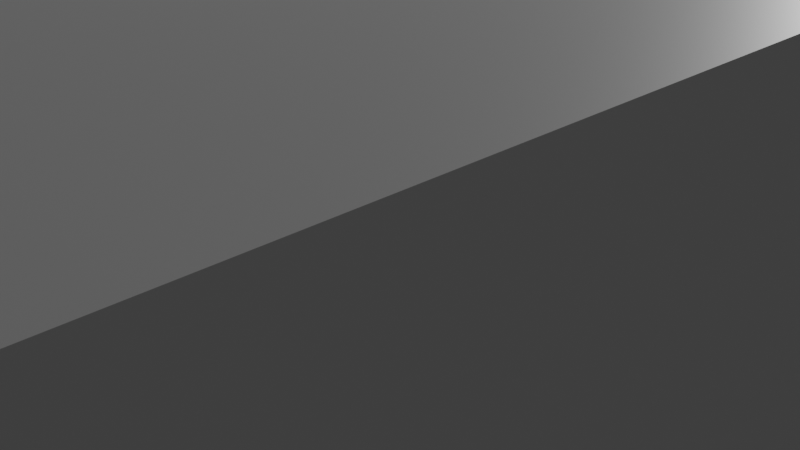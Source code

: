 # Source: laprepa.blend  (saved by Blender 3.5.10; exported with 4.5.12 LTS)
import bpy
from mathutils import Matrix  # noqa: F401  (used for matrix-valued properties, if any)

bpy.ops.wm.read_factory_settings(use_empty=True)
scene = bpy.context.scene
scene.name = 'Scene'

# ---- collections
col_collection = bpy.data.collections.new('Collection'); scene.collection.children.link(col_collection)

# ---- materials (node trees are filled in below, after node groups)
mat_material = bpy.data.materials.new('Material')
mat_material.alpha_threshold = 0.0
mat_material.use_transparent_shadow = False
mat_material.roughness = 0.5
mat_material.line_color = (0.0, 0.0, 0.0, 1.0)

# ---- material node trees
mat_material.use_nodes = True; mat_material.node_tree.nodes.clear()
_N = mat_material.node_tree.nodes; _L = mat_material.node_tree.links
n0 = _N.new('ShaderNodeOutputMaterial'); n0.name = 'Material Output'; n0.location = (300, 300)
n1 = _N.new('ShaderNodeBsdfPrincipled'); n1.name = 'Principled BSDF'; n1.location = (10, 300)
n1.distribution = 'GGX'
n1.subsurface_method = 'RANDOM_WALK_SKIN'
n1.inputs[3].default_value = 1.45
n1.inputs[27].default_value = (0.0, 0.0, 0.0, 1.0)
n1.inputs[28].default_value = 1.0
_L.new(n1.outputs[0], n0.inputs[0])
n0.is_active_output = True

# ---- world
world_world = bpy.data.worlds.new('World'); scene.world = world_world
world_world.use_nodes = True; world_world.node_tree.nodes.clear()
_N = world_world.node_tree.nodes; _L = world_world.node_tree.links
n0 = _N.new('ShaderNodeOutputWorld'); n0.name = 'World Output'; n0.location = (300, 300)
n1 = _N.new('ShaderNodeBackground'); n1.name = 'Background'; n1.location = (10, 300)
n1.inputs[0].default_value = (0.05088, 0.05088, 0.05088, 1.0)
_L.new(n1.outputs[0], n0.inputs[0])
n0.is_active_output = True
world_world.color = (0.05088, 0.05088, 0.05088)
world_world.use_sun_shadow = False
world_world.sun_shadow_jitter_overblur = 0.0

# ---- cameras
cam_camera = bpy.data.cameras.new('Camera')
cam_camera.clip_end = 100.0
cam_camera.ortho_scale = 7.314

# ---- lights
light_light = bpy.data.lights.new('Light', 'POINT')
light_light.transmission_factor = 0.0
light_light.energy = 1000.0
light_light.shadow_soft_size = 0.1
light_light.shadow_maximum_resolution = 0.006
light_light.use_absolute_resolution = True

# ---- meshes
me_cube = bpy.data.meshes.new('Cube')
me_cube.from_pydata([(1.0, 1.0, 1.0), (1.0, 1.0, -1.0), (1.0, -1.0, 1.0), (1.0, -1.0, -1.0), (-1.0, 1.0, 1.0), (-1.0, 1.0, -1.0), (-1.0, -1.0, 1.0), (-1.0, -1.0, -1.0), (0.5, 1.0, -1.0), (0.0, 1.0, -1.0), (-0.5, 1.0, -1.0), (0.5, -1.0, 1.0), (0.0, -1.0, 1.0), (-0.5, -1.0, 1.0), (-0.5, -1.0, -1.0), (0.0, -1.0, -1.0), (0.5, -1.0, -1.0), (-0.5, 1.0, 1.0), (0.0, 1.0, 1.0), (0.5, 1.0, 1.0), (-1.0, -0.9714, -1.0), (1.0, -0.9714, 1.0), (-1.0, -0.9714, 1.0), (1.0, -0.9714, -1.0), (-0.5, -0.9714, -1.0), (0.0, -0.9714, -1.0), (0.5, -0.9714, -1.0), (0.5, -0.9714, 1.0), (0.0, -0.9714, 1.0), (-0.5, -0.9714, 1.0), (-1.0, 0.9527, 1.0), (1.0, 0.9527, -1.0), (-1.0, 0.9527, -1.0), (1.0, 0.9527, 1.0), (-0.5, 0.9527, -1.0), (0.0, 0.9527, -1.0), (0.5, 0.9527, -1.0), (0.5, 0.9527, 1.0), (0.0, 0.9527, 1.0), (-0.5, 0.9527, 1.0), (-0.5, -1.0, 77.15), (-1.0, -1.0, 77.15), (1.0, -0.9714, 77.15), (1.0, -1.0, 77.15), (-1.0, 0.9527, 77.15), (-1.0, 1.0, 77.15), (0.5, 1.0, 77.15), (1.0, 1.0, 77.15), (0.5, -1.0, 77.15), (0.0, -1.0, 77.15), (-0.5, 1.0, 77.15), (0.0, 1.0, 77.15), (0.5, -0.9714, 77.15), (0.0, -0.9714, 77.15), (-0.5, -0.9714, 77.15), (-1.0, -0.9714, 77.15), (1.0, 0.9527, 77.15), (0.5, 0.9527, 77.15), (0.0, 0.9527, 77.15), (-0.5, 0.9527, 77.15), (-1.0, -0.009324, -1.0), (1.0, -0.009324, 1.0), (-0.5, -0.009324, -1.0), (0.0, -0.009324, -1.0), (0.5, -0.009324, -1.0), (0.5, -0.009324, 1.0), (0.0, -0.009324, 1.0), (-0.5, -0.009324, 1.0), (-1.0, -0.009324, 1.0), (1.0, -0.009324, -1.0), (-0.9428, 1.0, -1.0), (-0.9428, -1.0, 1.0), (-0.9428, -1.0, -1.0), (-0.9428, 1.0, 1.0), (-0.9428, -0.9714, -1.0), (-0.9428, -0.9714, 1.0), (-0.9428, 0.9527, 1.0), (-0.9428, 0.9527, -1.0), (-0.9428, -1.0, 77.15), (-0.9428, 1.0, 77.15), (-0.9428, -0.9714, 77.15), (-0.9428, 0.9527, 77.15), (-0.9428, -0.009324, 1.0), (-0.9428, -0.009324, -1.0), (-1.0, -0.009324, 57.83), (-1.0, 0.9527, 57.83), (-1.0, -0.9714, 57.83), (-0.9428, -0.9714, 57.83), (-0.9428, 0.9527, 57.83), (-0.9428, -0.009324, 57.83), (0.9621, -1.0, -1.0), (0.9621, 1.0, 1.0), (0.9621, 1.0, -1.0), (0.9621, -1.0, 1.0), (0.9621, -0.9714, 1.0), (0.9621, -0.9714, -1.0), (0.9621, 0.9527, -1.0), (0.9621, 0.9527, 1.0), (0.9621, 1.0, 77.15), (0.9621, -1.0, 77.15), (0.9621, -0.9714, 77.15), (0.9621, 0.9527, 77.15), (0.9621, -0.009324, -1.0), (0.9621, -0.009324, 1.0), (0.9621, 0.9527, 49.29), (1.0, 0.9527, 49.29), (1.0, -0.009324, 49.29), (0.9621, -0.009324, 49.29), (-1.0, -0.2278, -1.0), (-1.0, -0.4202, -1.0), (-1.0, -0.6126, -1.0), (-1.0, -0.805, -1.0), (1.0, -0.2278, 1.0), (1.0, -0.4202, 1.0), (1.0, -0.6126, 1.0), (1.0, -0.805, 1.0), (-0.5, -0.2278, -1.0), (-0.5, -0.4202, -1.0), (-0.5, -0.6126, -1.0), (-0.5, -0.805, -1.0), (0.0, -0.2278, -1.0), (0.0, -0.4202, -1.0), (0.0, -0.6126, -1.0), (0.0, -0.805, -1.0), (0.5, -0.2278, -1.0), (0.5, -0.4202, -1.0), (0.5, -0.6126, -1.0), (0.5, -0.805, -1.0), (0.5, -0.2278, 1.0), (0.5, -0.4202, 1.0), (0.5, -0.6126, 1.0), (0.5, -0.805, 1.0), (0.0, -0.2278, 1.0), (0.0, -0.4202, 1.0), (0.0, -0.6126, 1.0), (0.0, -0.805, 1.0), (-0.5, -0.2278, 1.0), (-0.5, -0.4202, 1.0), (-0.5, -0.6126, 1.0), (-0.5, -0.805, 1.0), (-1.0, -0.805, 1.0), (-1.0, -0.6126, 1.0), (-1.0, -0.4202, 1.0), (-1.0, -0.2278, 1.0), (1.0, -0.805, -1.0), (1.0, -0.6126, -1.0), (1.0, -0.4202, -1.0), (1.0, -0.2278, -1.0), (-0.9428, -0.2278, 1.0), (-0.9428, -0.4202, 1.0), (-0.9428, -0.6126, 1.0), (-0.9428, -0.805, 1.0), (-0.9428, -0.2278, -1.0), (-0.9428, -0.4202, -1.0), (-0.9428, -0.6126, -1.0), (-0.9428, -0.805, -1.0), (-1.0, -0.805, 57.83), (-1.0, -0.6126, 57.83), (-1.0, -0.4202, 57.83), (-1.0, -0.2278, 57.83), (-0.9428, -0.2278, 57.83), (-0.9428, -0.4202, 57.83), (-0.9428, -0.6126, 57.83), (-0.9428, -0.805, 57.83), (0.9621, -0.2278, -1.0), (0.9621, -0.4202, -1.0), (0.9621, -0.6126, -1.0), (0.9621, -0.805, -1.0), (0.9621, -0.2278, 1.0), (0.9621, -0.4202, 1.0), (0.9621, -0.6126, 1.0), (0.9621, -0.805, 1.0), (1.0, -0.2278, 52.68), (1.0, -0.4202, 52.68), (0.9621, -0.2278, 52.68), (0.9621, -0.4202, 52.68), (1.0, -0.6126, 51.56), (1.0, -0.805, 51.56), (0.9621, -0.6126, 51.56), (0.9621, -0.805, 51.56), (-3.152, -0.009324, 1.0), (-3.152, 0.9527, 1.0), (-3.152, 0.9527, -1.0), (-3.152, -0.009324, -1.0), (-1.0, 0.5492, 1.0), (-1.0, 0.8699, 1.0), (1.0, 0.5492, -1.0), (1.0, 0.8699, -1.0), (-1.0, 0.8699, -1.0), (-1.0, 0.5492, -1.0), (1.0, 0.8699, 1.0), (1.0, 0.5492, 1.0), (-0.5, 0.8699, -1.0), (-0.5, 0.5492, -1.0), (0.0, 0.8699, -1.0), (0.0, 0.5492, -1.0), (0.5, 0.8699, -1.0), (0.5, 0.5492, -1.0), (0.5, 0.8699, 1.0), (0.5, 0.5492, 1.0), (0.0, 0.8699, 1.0), (0.0, 0.5492, 1.0), (-0.5, 0.8699, 1.0), (-0.5, 0.5492, 1.0), (-0.9428, 0.8699, -1.0), (-0.9428, 0.5492, -1.0), (-0.9428, 0.8699, 1.0), (-0.9428, 0.5492, 1.0), (-1.0, 0.5492, 57.83), (-1.0, 0.8699, 57.83), (-0.9428, 0.8699, 57.83), (-0.9428, 0.5492, 57.83), (0.9621, 0.8699, 1.0), (0.9621, 0.5492, 1.0), (0.9621, 0.8699, -1.0), (0.9621, 0.5492, -1.0), (1.0, 0.8699, 49.29), (1.0, 0.5492, 49.29), (0.9621, 0.8699, 49.29), (0.9621, 0.5492, 49.29), (-3.152, 0.5492, 1.0), (-3.152, 0.8699, 1.0), (-3.152, 0.8699, -1.0), (-3.152, 0.5492, -1.0), (-0.9428, -0.9714, 49.02), (-1.0, -0.9714, 49.02), (-1.0, -0.009324, 49.02), (-1.0, 0.9527, 49.02), (-0.9428, 0.9527, 49.02), (-0.9428, -0.009324, 49.02), (-0.9428, -0.805, 49.02), (-0.9428, -0.6126, 49.02), (-0.9428, -0.4202, 49.02), (-0.9428, -0.2278, 49.02), (-1.0, -0.2278, 49.02), (-1.0, -0.4202, 49.02), (-1.0, -0.6126, 49.02), (-1.0, -0.805, 49.02), (-0.9428, 0.5492, 49.02), (-0.9428, 0.8699, 49.02), (-1.0, 0.8699, 49.02), (-1.0, 0.5492, 49.02), (-1.0, 0.8699, 58.62), (-1.0, 0.9527, 58.62), (-3.152, 0.8699, 58.62), (-3.152, 0.9527, 58.62), (-1.586, 1.062, -5.648), (-2.565, 1.062, -5.648), (-2.565, 1.062, -2.917), (-1.586, 1.062, -2.917), (-1.586, -0.2519, -2.917), (-2.565, -0.2519, -2.917), (-2.565, -0.2519, -5.648), (-1.586, -0.2519, -5.648), (-1.586, 0.9484, -5.648), (-2.565, 0.9484, -5.648), (-1.586, 0.5106, -5.648), (-2.565, 0.5106, -5.648), (-1.586, 0.5106, -2.917), (-2.565, 0.5106, -2.917), (-1.586, 0.9484, -2.917), (-2.565, 0.9484, -2.917), (-2.565, 1.062, 75.75), (-1.586, 1.062, 75.75), (-1.586, 0.9484, 75.75), (-2.565, 0.9484, 75.75), (-3.108, 0.9607, -1.343), (-3.108, -0.02721, 0.7112), (-3.108, 0.8757, -1.343), (-3.108, 0.5463, -1.343), (-3.108, 0.5463, 0.7112), (-3.108, 0.8757, 0.7112), (-3.108, 0.8757, 59.88), (-3.108, 0.9607, 0.7112), (-3.108, -0.02721, -1.343), (-3.108, 0.9607, 59.88), (-3.066, -0.02721, 55.28), (-3.109, -0.009324, 55.57), (-3.109, 0.5492, 55.57), (-3.109, 0.8699, 55.57), (-3.066, 0.5463, 55.28), (-3.066, 0.8757, 55.28), (-3.108, 0.8745, 0.7112), (-3.151, 0.8687, 1.0), (-3.108, 0.8745, 59.88), (-3.151, 0.8687, 58.62), (-3.182, -0.9714, -1.0), (-3.182, -1.0, -1.0), (-3.182, -1.0, 1.0), (-3.182, -0.805, -1.0), (-3.182, -0.9714, 1.0), (-3.182, -0.6126, -1.0), (-3.182, -0.805, 1.0), (-3.182, -0.6126, 1.0), (-5.859, -0.9714, -1.0), (-5.859, -1.0, -1.0), (-5.859, -1.0, 1.0), (-5.859, -0.805, -1.0), (-5.859, -0.9714, 1.0), (-5.859, -0.6126, -1.0), (-5.859, -0.805, 1.0), (-5.859, -0.6126, 1.0), (-3.182, 0.9799, 1.0), (-3.182, 0.9799, -1.0), (-5.859, 0.9799, 1.0), (-5.859, 0.9799, -1.0), (-3.182, 0.9204, 1.0), (-5.859, 0.9204, 1.0), (-3.182, 0.9204, -1.0), (-5.859, 0.9204, -1.0), (-3.182, 0.9204, 1.0), (-5.859, 0.9204, 1.0), (-3.182, 0.9204, -1.0), (-5.859, 0.9204, -1.0), (-5.859, 0.9799, 80.29), (-3.182, 0.9799, 80.29), (-3.182, 0.9204, 80.29), (-5.859, 0.9204, 80.29), (-5.801, -0.9714, 1.0), (-5.801, -0.805, 1.0), (-5.801, -0.9714, -1.0), (-5.801, -0.805, -1.0), (-5.801, -1.0, -1.0), (-5.801, -0.6126, -1.0), (-5.801, -0.6126, 1.0), (-5.801, -1.0, 1.0), (-3.182, 0.05328, 1.0), (-3.182, 0.05328, -1.0), (-5.859, 0.6688, 1.0), (-5.859, 0.6688, -1.0), (-0.9949, -0.9697, 1.703), (-3.177, -0.9697, 1.703), (-1.0, -1.0, 59.32), (-1.0, -0.9714, 59.32), (-3.182, -1.0, 59.32), (-3.182, -0.9714, 59.32), (-5.801, -0.9714, 59.32), (-5.801, -1.0, 59.32), (-1.0, -1.0, 57.62), (-1.0, -1.0, 38.58), (-1.0, -1.0, 19.54), (-0.5, -1.0, 19.54), (-0.5, -1.0, 38.58), (-0.5, -1.0, 57.62), (1.0, -0.9714, 19.54), (1.0, -0.9714, 38.58), (1.0, -0.9714, 57.62), (1.0, -1.0, 57.62), (1.0, -1.0, 38.58), (1.0, -1.0, 19.54), (0.5, -1.0, 57.62), (0.5, -1.0, 38.58), (0.5, -1.0, 19.54), (-1.0, -0.9714, 57.62), (-1.0, -0.9714, 38.58), (-1.0, -0.9714, 19.54), (0.0, -1.0, 57.62), (0.0, -1.0, 38.58), (0.0, -1.0, 19.54), (-0.5, -0.9714, 19.54), (-0.5, -0.9714, 38.58), (-0.5, -0.9714, 57.62), (0.0, -0.9714, 57.62), (0.0, -0.9714, 38.58), (0.0, -0.9714, 19.54), (0.5, -0.9714, 57.62), (0.5, -0.9714, 38.58), (0.5, -0.9714, 19.54), (-0.9428, -0.9714, 19.54), (-0.9428, -0.9714, 38.58), (-0.9428, -0.9714, 57.62), (-0.9428, -1.0, 19.54), (-0.9428, -1.0, 38.58), (-0.9428, -1.0, 57.62), (0.9621, -0.9714, 19.54), (0.9621, -0.9714, 38.58), (0.9621, -0.9714, 57.62), (0.9621, -1.0, 19.54), (0.9621, -1.0, 38.58), (0.9621, -1.0, 57.62), (0.9621, 0.2274, 77.15), (1.0, 0.2274, 77.15), (1.0, 0.2274, 57.62), (0.9621, 0.2274, 57.62), (0.9621, 0.9463, 77.15), (1.0, 0.9463, 77.15), (1.0, 0.9463, 57.62), (0.9621, 0.9463, 57.62), (1.228, -0.9714, 57.62), (1.228, -0.9714, 77.15), (1.228, 0.2274, 57.62), (1.228, 0.2274, 77.15)], [], [(18, 17, 50, 51), (72, 71, 6, 7), (32, 30, 4, 5), (95, 23, 3, 90), (23, 21, 2, 3), (92, 91, 0, 1), (70, 73, 17, 10), (10, 17, 18, 9), (9, 18, 19, 8), (74, 24, 14, 72), (24, 25, 15, 14), (25, 26, 16, 15), (90, 93, 11, 16), (16, 11, 12, 15), (15, 12, 13, 14), (33, 0, 47, 56), (347, 346, 42, 43), (76, 39, 59, 81), (135, 139, 29, 28), (131, 135, 28, 27), (171, 131, 27, 94), (123, 127, 26, 25), (119, 123, 25, 24), (155, 119, 24, 74), (144, 115, 21, 23), (167, 144, 23, 95), (22, 140, 292, 290), (237, 225, 86, 156), (38, 37, 57, 58), (92, 1, 31, 96), (1, 0, 33, 31), (70, 10, 34, 77), (10, 9, 35, 34), (9, 8, 36, 35), (73, 4, 45, 79), (373, 343, 40, 78), (97, 33, 56, 101), (273, 266, 182, 181), (80, 55, 41, 78), (100, 52, 48, 99), (52, 53, 49, 48), (53, 54, 40, 49), (79, 45, 44, 81), (98, 46, 57, 101), (46, 51, 58, 57), (51, 50, 59, 58), (39, 38, 58, 59), (379, 347, 43, 99), (19, 18, 51, 46), (353, 338, 41, 55), (356, 350, 48, 49), (4, 30, 44, 45), (362, 361, 54, 53), (343, 356, 49, 40), (91, 19, 46, 98), (365, 362, 53, 52), (370, 353, 55, 80), (376, 365, 52, 100), (108, 143, 68, 60), (225, 224, 87, 86), (215, 186, 69, 102), (186, 191, 61, 69), (205, 193, 62, 83), (193, 195, 63, 62), (195, 197, 64, 63), (213, 199, 65, 103), (199, 201, 66, 65), (201, 203, 67, 66), (189, 205, 83, 60), (203, 207, 82, 67), (361, 370, 80, 54), (50, 79, 81, 59), (54, 80, 78, 40), (338, 373, 78, 41), (17, 73, 79, 50), (5, 70, 77, 32), (139, 151, 75, 29), (111, 155, 74, 20), (30, 76, 81, 44), (20, 74, 72, 7), (5, 4, 73, 70), (14, 13, 71, 72), (163, 156, 86, 87), (211, 208, 84, 89), (241, 226, 84, 208), (228, 227, 85, 88), (239, 228, 88, 210), (233, 229, 89, 160), (190, 33, 105, 216), (197, 215, 102, 64), (42, 346, 388, 389), (0, 91, 98, 47), (350, 379, 99, 48), (47, 98, 101, 56), (42, 100, 99, 43), (37, 97, 101, 57), (8, 92, 96, 36), (127, 167, 95, 26), (115, 171, 94, 21), (3, 2, 93, 90), (8, 19, 91, 92), (26, 95, 90, 16), (217, 219, 107, 106), (213, 103, 107, 219), (103, 61, 106, 107), (33, 97, 104, 105), (61, 103, 168, 112), (168, 169, 175, 174), (113, 169, 170, 114), (170, 171, 179, 178), (64, 102, 164, 124), (124, 164, 165, 125), (125, 165, 166, 126), (126, 166, 167, 127), (224, 230, 163, 87), (230, 231, 162, 163), (231, 232, 161, 162), (232, 233, 160, 161), (89, 84, 159, 160), (160, 159, 158, 161), (161, 158, 157, 162), (162, 157, 156, 163), (60, 83, 152, 108), (108, 152, 153, 109), (109, 153, 154, 110), (110, 154, 155, 111), (67, 82, 148, 136), (136, 148, 149, 137), (137, 149, 150, 138), (138, 150, 151, 139), (141, 110, 291, 293), (110, 111, 289, 291), (110, 141, 142, 109), (109, 142, 143, 108), (226, 234, 159, 84), (234, 235, 158, 159), (235, 236, 157, 158), (236, 237, 156, 157), (102, 69, 147, 164), (164, 147, 146, 165), (165, 146, 145, 166), (166, 145, 144, 167), (69, 61, 112, 147), (147, 112, 113, 146), (146, 113, 114, 145), (145, 114, 115, 144), (83, 62, 116, 152), (152, 116, 117, 153), (153, 117, 118, 154), (154, 118, 119, 155), (62, 63, 120, 116), (116, 120, 121, 117), (117, 121, 122, 118), (118, 122, 123, 119), (63, 64, 124, 120), (120, 124, 125, 121), (121, 125, 126, 122), (122, 126, 127, 123), (103, 65, 128, 168), (168, 128, 129, 169), (169, 129, 130, 170), (170, 130, 131, 171), (65, 66, 132, 128), (128, 132, 133, 129), (129, 133, 134, 130), (130, 134, 135, 131), (66, 67, 136, 132), (132, 136, 137, 133), (133, 137, 138, 134), (134, 138, 139, 135), (172, 174, 175, 173), (112, 168, 174, 172), (113, 112, 172, 173), (169, 113, 173, 175), (176, 178, 179, 177), (114, 170, 178, 176), (115, 114, 176, 177), (171, 115, 177, 179), (222, 221, 181, 182), (274, 267, 180, 183), (260, 185, 242, 264), (269, 274, 183, 223), (266, 268, 222, 182), (268, 269, 223, 222), (270, 271, 281, 280), (220, 180, 277, 278), (183, 180, 220, 223), (223, 220, 221, 222), (97, 212, 218, 104), (212, 213, 219, 218), (105, 104, 218, 216), (216, 218, 219, 217), (36, 96, 214, 196), (196, 214, 215, 197), (61, 191, 217, 106), (191, 190, 216, 217), (229, 238, 211, 89), (238, 239, 210, 211), (227, 240, 209, 85), (240, 241, 208, 209), (88, 85, 209, 210), (210, 209, 208, 211), (39, 76, 206, 202), (202, 206, 207, 203), (32, 77, 204, 188), (188, 204, 205, 189), (38, 39, 202, 200), (200, 202, 203, 201), (37, 38, 200, 198), (198, 200, 201, 199), (97, 37, 198, 212), (212, 198, 199, 213), (35, 36, 196, 194), (194, 196, 197, 195), (34, 35, 194, 192), (192, 194, 195, 193), (77, 34, 192, 204), (204, 192, 193, 205), (31, 33, 190, 187), (187, 190, 191, 186), (96, 31, 187, 214), (214, 187, 186, 215), (273, 181, 245, 275), (30, 185, 240, 227), (272, 275, 245, 244), (82, 207, 238, 229), (141, 140, 237, 236), (142, 141, 236, 235), (143, 142, 235, 234), (68, 143, 234, 226), (149, 148, 233, 232), (150, 149, 232, 231), (151, 150, 231, 230), (320, 322, 295, 294), (148, 82, 229, 233), (206, 76, 228, 239), (76, 30, 227, 228), (184, 68, 226, 241), (22, 75, 224, 225), (321, 320, 294, 297), (185, 30, 243, 242), (181, 221, 244, 245), (242, 243, 263, 264), (264, 263, 262, 265), (30, 249, 263, 243), (249, 248, 262, 263), (184, 185, 260, 258), (258, 260, 261, 259), (68, 184, 258, 250), (250, 258, 259, 251), (188, 189, 256, 254), (254, 256, 257, 255), (32, 188, 254, 246), (246, 254, 255, 247), (189, 60, 253, 256), (256, 253, 252, 257), (271, 261, 265, 272), (261, 260, 264, 265), (60, 68, 250, 253), (253, 250, 251, 252), (30, 32, 246, 249), (249, 246, 247, 248), (221, 271, 282, 283), (265, 262, 275, 272), (248, 273, 275, 262), (259, 261, 271, 270), (251, 259, 270, 267), (255, 257, 269, 268), (247, 255, 268, 266), (257, 252, 274, 269), (252, 251, 267, 274), (248, 247, 266, 273), (276, 280, 278, 277), (280, 281, 279, 278), (271, 221, 279, 281), (221, 220, 278, 279), (267, 270, 280, 276), (180, 267, 276, 277), (283, 282, 284, 285), (244, 221, 283, 285), (272, 244, 285, 284), (271, 272, 284, 282), (318, 319, 300, 298), (20, 7, 287, 286), (288, 6, 332, 334), (140, 141, 293, 292), (7, 6, 288, 287), (111, 20, 286, 289), (295, 296, 298, 294), (294, 298, 300, 297), (297, 300, 301, 299), (304, 307, 317, 314), (319, 324, 301, 300), (323, 321, 297, 299), (325, 318, 298, 296), (322, 325, 296, 295), (302, 303, 305, 304), (306, 308, 303, 302), (308, 309, 305, 303), (309, 307, 304, 305), (329, 328, 307, 309), (291, 323, 299, 329, 309, 308, 327), (326, 327, 308, 306), (301, 324, 293, 326, 306, 307, 328), (306, 308, 312, 310), (309, 307, 311, 313), (307, 306, 310, 311), (308, 309, 313, 312), (317, 316, 315, 314), (302, 304, 314, 315), (306, 302, 315, 316), (307, 306, 316, 317), (287, 288, 325, 322), (290, 318, 336, 335), (291, 289, 321, 323), (292, 293, 324, 319), (290, 292, 319, 318), (289, 286, 320, 321), (286, 287, 322, 320), (293, 291, 327, 326), (299, 301, 328, 329), (290, 22, 330, 331), (332, 333, 335, 334), (334, 335, 336, 337), (325, 288, 334, 337), (6, 22, 333, 332), (318, 325, 337, 336), (22, 290, 335, 333), (11, 93, 377, 352), (352, 377, 378, 351), (351, 378, 379, 350), (21, 94, 374, 344), (344, 374, 375, 345), (345, 375, 376, 346), (6, 71, 371, 340), (340, 371, 372, 339), (339, 372, 373, 338), (29, 75, 368, 359), (359, 368, 369, 360), (360, 369, 370, 361), (94, 27, 367, 374), (374, 367, 366, 375), (375, 366, 365, 376), (75, 22, 355, 368), (368, 355, 354, 369), (369, 354, 353, 370), (27, 28, 364, 367), (367, 364, 363, 366), (366, 363, 362, 365), (13, 12, 358, 341), (341, 358, 357, 342), (342, 357, 356, 343), (28, 29, 359, 364), (364, 359, 360, 363), (363, 360, 361, 362), (12, 11, 352, 358), (358, 352, 351, 357), (357, 351, 350, 356), (22, 6, 340, 355), (355, 340, 339, 354), (354, 339, 338, 353), (93, 2, 349, 377), (377, 349, 348, 378), (378, 348, 347, 379), (71, 13, 341, 371), (371, 341, 342, 372), (372, 342, 343, 373), (2, 21, 344, 349), (349, 344, 345, 348), (348, 345, 346, 347), (383, 380, 384, 387), (100, 42, 381, 380), (346, 376, 383, 382), (376, 100, 380, 383), (386, 387, 384, 385), (380, 381, 385, 384), (382, 383, 387, 386), (381, 382, 386, 385), (389, 388, 390, 391), (381, 42, 389, 391), (382, 381, 391, 390), (346, 382, 390, 388)])
_uv = me_cube.uv_layers.new(name='UVMap')
_uv.uv.foreach_set('vector', [0.625, 0.375, 0.625, 0.3125, 0.625, 0.3125, 0.625, 0.375, 0.375, 0.9928, 0.625, 0.9928, 0.625, 1.0, 0.375, 1.0, 0.375, 0.2441, 0.625, 0.2441, 0.625, 0.25, 0.375, 0.25, 0.3703, 0.7464, 0.375, 0.7464, 0.375, 0.75, 0.3703, 0.75, 0.375, 0.7464, 0.625, 0.7464, 0.625, 0.75, 0.375, 0.75, 0.375, 0.4953, 0.625, 0.4953, 0.625, 0.5, 0.375, 0.5, 0.375, 0.2572, 0.625, 0.2572, 0.625, 0.3125, 0.375, 0.3125, 0.375, 0.3125, 0.625, 0.3125, 0.625, 0.375, 0.375, 0.375, 0.375, 0.375, 0.625, 0.375, 0.625, 0.4375, 0.375, 0.4375, 0.1322, 0.7464, 0.1875, 0.7464, 0.1875, 0.75, 0.1322, 0.75, 0.1875, 0.7464, 0.25, 0.7464, 0.25, 0.75, 0.1875, 0.75, 0.25, 0.7464, 0.3125, 0.7464, 0.3125, 0.75, 0.25, 0.75, 0.375, 0.7547, 0.625, 0.7547, 0.625, 0.8125, 0.375, 0.8125, 0.375, 0.8125, 0.625, 0.8125, 0.625, 0.875, 0.375, 0.875, 0.375, 0.875, 0.625, 0.875, 0.625, 0.9375, 0.375, 0.9375, 0.625, 0.5059, 0.625, 0.5, 0.625, 0.5, 0.625, 0.5059, 0.625, 0.75, 0.625, 0.7464, 0.625, 0.7464, 0.625, 0.75, 0.8678, 0.5059, 0.8125, 0.5059, 0.8125, 0.5059, 0.8678, 0.5059, 0.75, 0.7256, 0.8125, 0.7256, 0.8125, 0.7464, 0.75, 0.7464, 0.6875, 0.7256, 0.75, 0.7256, 0.75, 0.7464, 0.6875, 0.7464, 0.6297, 0.7256, 0.6875, 0.7256, 0.6875, 0.7464, 0.6297, 0.7464, 0.25, 0.7256, 0.3125, 0.7256, 0.3125, 0.7464, 0.25, 0.7464, 0.1875, 0.7256, 0.25, 0.7256, 0.25, 0.7464, 0.1875, 0.7464, 0.1322, 0.7256, 0.1875, 0.7256, 0.1875, 0.7464, 0.1322, 0.7464, 0.375, 0.7256, 0.625, 0.7256, 0.625, 0.7464, 0.375, 0.7464, 0.3703, 0.7256, 0.375, 0.7256, 0.375, 0.7464, 0.3703, 0.7464, 0.0, 0.0, 0.0, 0.0, 0.0, 0.0, 0.0, 0.0, 0.625, 0.02438, 0.625, 0.003579, 0.625, 0.003579, 0.625, 0.02438, 0.75, 0.5059, 0.6875, 0.5059, 0.6875, 0.5059, 0.75, 0.5059, 0.3703, 0.5, 0.375, 0.5, 0.375, 0.5059, 0.3703, 0.5059, 0.375, 0.5, 0.625, 0.5, 0.625, 0.5059, 0.375, 0.5059, 0.1322, 0.5, 0.1875, 0.5, 0.1875, 0.5059, 0.1322, 0.5059, 0.1875, 0.5, 0.25, 0.5, 0.25, 0.5059, 0.1875, 0.5059, 0.25, 0.5, 0.3125, 0.5, 0.3125, 0.5059, 0.25, 0.5059, 0.625, 0.2572, 0.625, 0.25, 0.625, 0.25, 0.625, 0.2572, 0.625, 0.9928, 0.625, 0.9375, 0.625, 0.9375, 0.625, 0.9928, 0.6297, 0.5059, 0.625, 0.5059, 0.625, 0.5059, 0.6297, 0.5059, 0.5889, 0.2441, 0.3322, 0.2441, 0.375, 0.2441, 0.625, 0.2441, 0.8678, 0.7464, 0.875, 0.7464, 0.875, 0.75, 0.8678, 0.75, 0.6297, 0.7464, 0.6875, 0.7464, 0.6875, 0.75, 0.6297, 0.75, 0.6875, 0.7464, 0.75, 0.7464, 0.75, 0.75, 0.6875, 0.75, 0.75, 0.7464, 0.8125, 0.7464, 0.8125, 0.75, 0.75, 0.75, 0.8678, 0.5, 0.875, 0.5, 0.875, 0.5059, 0.8678, 0.5059, 0.6297, 0.5, 0.6875, 0.5, 0.6875, 0.5059, 0.6297, 0.5059, 0.6875, 0.5, 0.75, 0.5, 0.75, 0.5059, 0.6875, 0.5059, 0.75, 0.5, 0.8125, 0.5, 0.8125, 0.5059, 0.75, 0.5059, 0.8125, 0.5059, 0.75, 0.5059, 0.75, 0.5059, 0.8125, 0.5059, 0.625, 0.7547, 0.625, 0.75, 0.625, 0.75, 0.625, 0.7547, 0.625, 0.4375, 0.625, 0.375, 0.625, 0.375, 0.625, 0.4375, 0.625, 0.003579, 0.625, 0.0, 0.625, 0.0, 0.625, 0.003579, 0.625, 0.875, 0.625, 0.8125, 0.625, 0.8125, 0.625, 0.875, 0.625, 0.25, 0.625, 0.2441, 0.625, 0.2441, 0.625, 0.25, 0.75, 0.7464, 0.8125, 0.7464, 0.8125, 0.7464, 0.75, 0.7464, 0.625, 0.9375, 0.625, 0.875, 0.625, 0.875, 0.625, 0.9375, 0.625, 0.4953, 0.625, 0.4375, 0.625, 0.4375, 0.625, 0.4953, 0.6875, 0.7464, 0.75, 0.7464, 0.75, 0.7464, 0.6875, 0.7464, 0.8678, 0.7464, 0.875, 0.7464, 0.875, 0.7464, 0.8678, 0.7464, 0.6297, 0.7464, 0.6875, 0.7464, 0.6875, 0.7464, 0.6297, 0.7464, 0.375, 0.09653, 0.625, 0.09653, 0.625, 0.1238, 0.375, 0.1238, 0.875, 0.7464, 0.8678, 0.7464, 0.8678, 0.7464, 0.875, 0.7464, 0.3703, 0.5564, 0.375, 0.5564, 0.375, 0.6262, 0.3703, 0.6262, 0.375, 0.5564, 0.625, 0.5564, 0.625, 0.6262, 0.375, 0.6262, 0.1322, 0.5564, 0.1875, 0.5564, 0.1875, 0.6262, 0.1322, 0.6262, 0.1875, 0.5564, 0.25, 0.5564, 0.25, 0.6262, 0.1875, 0.6262, 0.25, 0.5564, 0.3125, 0.5564, 0.3125, 0.6262, 0.25, 0.6262, 0.6297, 0.5564, 0.6875, 0.5564, 0.6875, 0.6262, 0.6297, 0.6262, 0.6875, 0.5564, 0.75, 0.5564, 0.75, 0.6262, 0.6875, 0.6262, 0.75, 0.5564, 0.8125, 0.5564, 0.8125, 0.6262, 0.75, 0.6262, 0.125, 0.5564, 0.1322, 0.5564, 0.1322, 0.6262, 0.125, 0.6262, 0.8125, 0.5564, 0.8678, 0.5564, 0.8678, 0.6262, 0.8125, 0.6262, 0.8125, 0.7464, 0.8678, 0.7464, 0.8678, 0.7464, 0.8125, 0.7464, 0.8125, 0.5, 0.8678, 0.5, 0.8678, 0.5059, 0.8125, 0.5059, 0.8125, 0.7464, 0.8678, 0.7464, 0.8678, 0.75, 0.8125, 0.75, 0.625, 1.0, 0.625, 0.9928, 0.625, 0.9928, 0.625, 1.0, 0.625, 0.3125, 0.625, 0.2572, 0.625, 0.2572, 0.625, 0.3125, 0.125, 0.5, 0.1322, 0.5, 0.1322, 0.5059, 0.125, 0.5059, 0.8125, 0.7256, 0.8678, 0.7256, 0.8678, 0.7464, 0.8125, 0.7464, 0.125, 0.7256, 0.1322, 0.7256, 0.1322, 0.7464, 0.125, 0.7464, 0.875, 0.5059, 0.8678, 0.5059, 0.8678, 0.5059, 0.875, 0.5059, 0.125, 0.7464, 0.1322, 0.7464, 0.1322, 0.75, 0.125, 0.75, 0.375, 0.25, 0.625, 0.25, 0.625, 0.2572, 0.375, 0.2572, 0.375, 0.9375, 0.625, 0.9375, 0.625, 0.9928, 0.375, 0.9928, 0.8678, 0.7256, 0.875, 0.7256, 0.875, 0.7464, 0.8678, 0.7464, 0.8678, 0.5564, 0.875, 0.5564, 0.875, 0.6262, 0.8678, 0.6262, 0.625, 0.1936, 0.625, 0.1238, 0.625, 0.1238, 0.625, 0.1936, 0.8678, 0.5059, 0.875, 0.5059, 0.875, 0.5059, 0.8678, 0.5059, 0.8678, 0.5163, 0.8678, 0.5059, 0.8678, 0.5059, 0.8678, 0.5163, 0.8678, 0.6535, 0.8678, 0.6262, 0.8678, 0.6262, 0.8678, 0.6535, 0.625, 0.5163, 0.625, 0.5059, 0.625, 0.5059, 0.625, 0.5163, 0.3125, 0.5564, 0.3703, 0.5564, 0.3703, 0.6262, 0.3125, 0.6262, 0.625, 0.7464, 0.625, 0.7464, 0.625, 0.7464, 0.625, 0.7464, 0.625, 0.5, 0.625, 0.4953, 0.625, 0.4953, 0.625, 0.5, 0.625, 0.8125, 0.625, 0.7547, 0.625, 0.7547, 0.625, 0.8125, 0.625, 0.5, 0.6297, 0.5, 0.6297, 0.5059, 0.625, 0.5059, 0.625, 0.7464, 0.6297, 0.7464, 0.6297, 0.75, 0.625, 0.75, 0.6875, 0.5059, 0.6297, 0.5059, 0.6297, 0.5059, 0.6875, 0.5059, 0.3125, 0.5, 0.3703, 0.5, 0.3703, 0.5059, 0.3125, 0.5059, 0.3125, 0.7256, 0.3703, 0.7256, 0.3703, 0.7464, 0.3125, 0.7464, 0.625, 0.7256, 0.6297, 0.7256, 0.6297, 0.7464, 0.625, 0.7464, 0.375, 0.75, 0.625, 0.75, 0.625, 0.7547, 0.375, 0.7547, 0.375, 0.4375, 0.625, 0.4375, 0.625, 0.4953, 0.375, 0.4953, 0.3125, 0.7464, 0.3703, 0.7464, 0.3703, 0.75, 0.3125, 0.75, 0.625, 0.5564, 0.6297, 0.5564, 0.6297, 0.6262, 0.625, 0.6262, 0.6297, 0.5564, 0.6297, 0.6262, 0.6297, 0.6262, 0.6297, 0.5564, 0.6297, 0.6262, 0.625, 0.6262, 0.625, 0.6262, 0.6297, 0.6262, 0.625, 0.5059, 0.6297, 0.5059, 0.6297, 0.5059, 0.625, 0.5059, 0.625, 0.6262, 0.6297, 0.6262, 0.6297, 0.6535, 0.625, 0.6535, 0.6297, 0.6535, 0.6297, 0.6775, 0.6297, 0.6775, 0.6297, 0.6535, 0.625, 0.6775, 0.6297, 0.6775, 0.6297, 0.7016, 0.625, 0.7016, 0.6297, 0.7016, 0.6297, 0.7256, 0.6297, 0.7256, 0.6297, 0.7016, 0.3125, 0.6262, 0.3703, 0.6262, 0.3703, 0.6535, 0.3125, 0.6535, 0.3125, 0.6535, 0.3703, 0.6535, 0.3703, 0.6775, 0.3125, 0.6775, 0.3125, 0.6775, 0.3703, 0.6775, 0.3703, 0.7016, 0.3125, 0.7016, 0.3125, 0.7016, 0.3703, 0.7016, 0.3703, 0.7256, 0.3125, 0.7256, 0.8678, 0.7464, 0.8678, 0.7256, 0.8678, 0.7256, 0.8678, 0.7464, 0.8678, 0.7256, 0.8678, 0.7016, 0.8678, 0.7016, 0.8678, 0.7256, 0.8678, 0.7016, 0.8678, 0.6775, 0.8678, 0.6775, 0.8678, 0.7016, 0.8678, 0.6775, 0.8678, 0.6535, 0.8678, 0.6535, 0.8678, 0.6775, 0.8678, 0.6262, 0.875, 0.6262, 0.875, 0.6535, 0.8678, 0.6535, 0.8678, 0.6535, 0.875, 0.6535, 0.875, 0.6775, 0.8678, 0.6775, 0.8678, 0.6775, 0.875, 0.6775, 0.875, 0.7016, 0.8678, 0.7016, 0.8678, 0.7016, 0.875, 0.7016, 0.875, 0.7256, 0.8678, 0.7256, 0.125, 0.6262, 0.1322, 0.6262, 0.1322, 0.6535, 0.125, 0.6535, 0.125, 0.6535, 0.1322, 0.6535, 0.1322, 0.6775, 0.125, 0.6775, 0.125, 0.6775, 0.1322, 0.6775, 0.1322, 0.7016, 0.125, 0.7016, 0.125, 0.7016, 0.1322, 0.7016, 0.1322, 0.7256, 0.125, 0.7256, 0.8125, 0.6262, 0.8678, 0.6262, 0.8678, 0.6535, 0.8125, 0.6535, 0.8125, 0.6535, 0.8678, 0.6535, 0.8678, 0.6775, 0.8125, 0.6775, 0.8125, 0.6775, 0.8678, 0.6775, 0.8678, 0.7016, 0.8125, 0.7016, 0.8125, 0.7016, 0.8678, 0.7016, 0.8678, 0.7256, 0.8125, 0.7256, 0.625, 0.04843, 0.375, 0.04843, 0.375, 0.04843, 0.625, 0.04843, 0.125, 0.7016, 0.125, 0.7256, 0.125, 0.7256, 0.125, 0.7016, 0.375, 0.04843, 0.625, 0.04843, 0.625, 0.07248, 0.375, 0.07248, 0.375, 0.07248, 0.625, 0.07248, 0.625, 0.09653, 0.375, 0.09653, 0.625, 0.1238, 0.625, 0.09653, 0.625, 0.09653, 0.625, 0.1238, 0.625, 0.09653, 0.625, 0.07248, 0.625, 0.07248, 0.625, 0.09653, 0.625, 0.07248, 0.625, 0.04843, 0.625, 0.04843, 0.625, 0.07248, 0.625, 0.04843, 0.625, 0.02438, 0.625, 0.02438, 0.625, 0.04843, 0.3703, 0.6262, 0.375, 0.6262, 0.375, 0.6535, 0.3703, 0.6535, 0.3703, 0.6535, 0.375, 0.6535, 0.375, 0.6775, 0.3703, 0.6775, 0.3703, 0.6775, 0.375, 0.6775, 0.375, 0.7016, 0.3703, 0.7016, 0.3703, 0.7016, 0.375, 0.7016, 0.375, 0.7256, 0.3703, 0.7256, 0.375, 0.6262, 0.625, 0.6262, 0.625, 0.6535, 0.375, 0.6535, 0.375, 0.6535, 0.625, 0.6535, 0.625, 0.6775, 0.375, 0.6775, 0.375, 0.6775, 0.625, 0.6775, 0.625, 0.7016, 0.375, 0.7016, 0.375, 0.7016, 0.625, 0.7016, 0.625, 0.7256, 0.375, 0.7256, 0.1322, 0.6262, 0.1875, 0.6262, 0.1875, 0.6535, 0.1322, 0.6535, 0.1322, 0.6535, 0.1875, 0.6535, 0.1875, 0.6775, 0.1322, 0.6775, 0.1322, 0.6775, 0.1875, 0.6775, 0.1875, 0.7016, 0.1322, 0.7016, 0.1322, 0.7016, 0.1875, 0.7016, 0.1875, 0.7256, 0.1322, 0.7256, 0.1875, 0.6262, 0.25, 0.6262, 0.25, 0.6535, 0.1875, 0.6535, 0.1875, 0.6535, 0.25, 0.6535, 0.25, 0.6775, 0.1875, 0.6775, 0.1875, 0.6775, 0.25, 0.6775, 0.25, 0.7016, 0.1875, 0.7016, 0.1875, 0.7016, 0.25, 0.7016, 0.25, 0.7256, 0.1875, 0.7256, 0.25, 0.6262, 0.3125, 0.6262, 0.3125, 0.6535, 0.25, 0.6535, 0.25, 0.6535, 0.3125, 0.6535, 0.3125, 0.6775, 0.25, 0.6775, 0.25, 0.6775, 0.3125, 0.6775, 0.3125, 0.7016, 0.25, 0.7016, 0.25, 0.7016, 0.3125, 0.7016, 0.3125, 0.7256, 0.25, 0.7256, 0.6297, 0.6262, 0.6875, 0.6262, 0.6875, 0.6535, 0.6297, 0.6535, 0.6297, 0.6535, 0.6875, 0.6535, 0.6875, 0.6775, 0.6297, 0.6775, 0.6297, 0.6775, 0.6875, 0.6775, 0.6875, 0.7016, 0.6297, 0.7016, 0.6297, 0.7016, 0.6875, 0.7016, 0.6875, 0.7256, 0.6297, 0.7256, 0.6875, 0.6262, 0.75, 0.6262, 0.75, 0.6535, 0.6875, 0.6535, 0.6875, 0.6535, 0.75, 0.6535, 0.75, 0.6775, 0.6875, 0.6775, 0.6875, 0.6775, 0.75, 0.6775, 0.75, 0.7016, 0.6875, 0.7016, 0.6875, 0.7016, 0.75, 0.7016, 0.75, 0.7256, 0.6875, 0.7256, 0.75, 0.6262, 0.8125, 0.6262, 0.8125, 0.6535, 0.75, 0.6535, 0.75, 0.6535, 0.8125, 0.6535, 0.8125, 0.6775, 0.75, 0.6775, 0.75, 0.6775, 0.8125, 0.6775, 0.8125, 0.7016, 0.75, 0.7016, 0.75, 0.7016, 0.8125, 0.7016, 0.8125, 0.7256, 0.75, 0.7256, 0.625, 0.6535, 0.6297, 0.6535, 0.6297, 0.6775, 0.625, 0.6775, 0.625, 0.6535, 0.6297, 0.6535, 0.6297, 0.6535, 0.625, 0.6535, 0.625, 0.6775, 0.625, 0.6535, 0.625, 0.6535, 0.625, 0.6775, 0.6297, 0.6775, 0.625, 0.6775, 0.625, 0.6775, 0.6297, 0.6775, 0.625, 0.7016, 0.6297, 0.7016, 0.6297, 0.7256, 0.625, 0.7256, 0.625, 0.7016, 0.6297, 0.7016, 0.6297, 0.7016, 0.625, 0.7016, 0.625, 0.7256, 0.625, 0.7016, 0.625, 0.7016, 0.625, 0.7256, 0.6297, 0.7256, 0.625, 0.7256, 0.625, 0.7256, 0.6297, 0.7256, 0.375, 0.2337, 0.625, 0.2337, 0.625, 0.2441, 0.375, 0.2441, 0.3322, 0.1238, 0.5889, 0.1238, 0.625, 0.1238, 0.375, 0.1238, 0.625, 0.2436, 0.625, 0.2337, 0.625, 0.2337, 0.625, 0.2436, 0.125, 0.5567, 0.125, 0.6284, 0.125, 0.6262, 0.125, 0.5564, 0.125, 0.5049, 0.125, 0.5155, 0.125, 0.5163, 0.125, 0.5059, 0.125, 0.5155, 0.125, 0.5567, 0.125, 0.5564, 0.125, 0.5163, 0.625, 0.1933, 0.625, 0.2345, 0.625, 0.2345, 0.625, 0.1933, 0.625, 0.1936, 0.625, 0.1238, 0.625, 0.1238, 0.625, 0.1936, 0.375, 0.1238, 0.625, 0.1238, 0.625, 0.1936, 0.375, 0.1936, 0.375, 0.1936, 0.625, 0.1936, 0.625, 0.2337, 0.375, 0.2337, 0.6297, 0.5059, 0.6297, 0.5163, 0.6297, 0.5163, 0.6297, 0.5059, 0.6297, 0.5163, 0.6297, 0.5564, 0.6297, 0.5564, 0.6297, 0.5163, 0.625, 0.5059, 0.6297, 0.5059, 0.6297, 0.5163, 0.625, 0.5163, 0.625, 0.5163, 0.6297, 0.5163, 0.6297, 0.5564, 0.625, 0.5564, 0.3125, 0.5059, 0.3703, 0.5059, 0.3703, 0.5163, 0.3125, 0.5163, 0.3125, 0.5163, 0.3703, 0.5163, 0.3703, 0.5564, 0.3125, 0.5564, 0.625, 0.6262, 0.625, 0.5564, 0.625, 0.5564, 0.625, 0.6262, 0.625, 0.5564, 0.625, 0.5163, 0.625, 0.5163, 0.625, 0.5564, 0.8678, 0.6262, 0.8678, 0.5564, 0.8678, 0.5564, 0.8678, 0.6262, 0.8678, 0.5564, 0.8678, 0.5163, 0.8678, 0.5163, 0.8678, 0.5564, 0.625, 0.2441, 0.625, 0.2337, 0.625, 0.2337, 0.625, 0.2441, 0.625, 0.2337, 0.625, 0.1936, 0.625, 0.1936, 0.625, 0.2337, 0.8678, 0.5059, 0.875, 0.5059, 0.875, 0.5163, 0.8678, 0.5163, 0.8678, 0.5163, 0.875, 0.5163, 0.875, 0.5564, 0.8678, 0.5564, 0.8125, 0.5059, 0.8678, 0.5059, 0.8678, 0.5163, 0.8125, 0.5163, 0.8125, 0.5163, 0.8678, 0.5163, 0.8678, 0.5564, 0.8125, 0.5564, 0.125, 0.5059, 0.1322, 0.5059, 0.1322, 0.5163, 0.125, 0.5163, 0.125, 0.5163, 0.1322, 0.5163, 0.1322, 0.5564, 0.125, 0.5564, 0.75, 0.5059, 0.8125, 0.5059, 0.8125, 0.5163, 0.75, 0.5163, 0.75, 0.5163, 0.8125, 0.5163, 0.8125, 0.5564, 0.75, 0.5564, 0.6875, 0.5059, 0.75, 0.5059, 0.75, 0.5163, 0.6875, 0.5163, 0.6875, 0.5163, 0.75, 0.5163, 0.75, 0.5564, 0.6875, 0.5564, 0.6297, 0.5059, 0.6875, 0.5059, 0.6875, 0.5163, 0.6297, 0.5163, 0.6297, 0.5163, 0.6875, 0.5163, 0.6875, 0.5564, 0.6297, 0.5564, 0.25, 0.5059, 0.3125, 0.5059, 0.3125, 0.5163, 0.25, 0.5163, 0.25, 0.5163, 0.3125, 0.5163, 0.3125, 0.5564, 0.25, 0.5564, 0.1875, 0.5059, 0.25, 0.5059, 0.25, 0.5163, 0.1875, 0.5163, 0.1875, 0.5163, 0.25, 0.5163, 0.25, 0.5564, 0.1875, 0.5564, 0.1322, 0.5059, 0.1875, 0.5059, 0.1875, 0.5163, 0.1322, 0.5163, 0.1322, 0.5163, 0.1875, 0.5163, 0.1875, 0.5564, 0.1322, 0.5564, 0.375, 0.5059, 0.625, 0.5059, 0.625, 0.5163, 0.375, 0.5163, 0.375, 0.5163, 0.625, 0.5163, 0.625, 0.5564, 0.375, 0.5564, 0.3703, 0.5059, 0.375, 0.5059, 0.375, 0.5163, 0.3703, 0.5163, 0.3703, 0.5163, 0.375, 0.5163, 0.375, 0.5564, 0.3703, 0.5564, 0.5889, 0.2441, 0.625, 0.2441, 0.625, 0.2441, 0.625, 0.2451, 0.625, 0.2441, 0.625, 0.2337, 0.625, 0.2337, 0.625, 0.2441, 0.625, 0.2345, 0.625, 0.2451, 0.625, 0.2441, 0.625, 0.2337, 0.8678, 0.6262, 0.8678, 0.5564, 0.8678, 0.5564, 0.8678, 0.6262, 0.625, 0.04843, 0.625, 0.02438, 0.625, 0.02438, 0.625, 0.04843, 0.625, 0.07248, 0.625, 0.04843, 0.625, 0.04843, 0.625, 0.07248, 0.625, 0.09653, 0.625, 0.07248, 0.625, 0.07248, 0.625, 0.09653, 0.625, 0.1238, 0.625, 0.09653, 0.625, 0.09653, 0.625, 0.1238, 0.8678, 0.6775, 0.8678, 0.6535, 0.8678, 0.6535, 0.8678, 0.6775, 0.8678, 0.7016, 0.8678, 0.6775, 0.8678, 0.6775, 0.8678, 0.7016, 0.8678, 0.7256, 0.8678, 0.7016, 0.8678, 0.7016, 0.8678, 0.7256, 0.125, 0.7464, 0.125, 0.75, 0.125, 0.75, 0.125, 0.7464, 0.8678, 0.6535, 0.8678, 0.6262, 0.8678, 0.6262, 0.8678, 0.6535, 0.8678, 0.5163, 0.8678, 0.5059, 0.8678, 0.5059, 0.8678, 0.5163, 0.8678, 0.5059, 0.875, 0.5059, 0.875, 0.5059, 0.8678, 0.5059, 0.625, 0.1936, 0.625, 0.1238, 0.625, 0.1238, 0.625, 0.1936, 0.875, 0.7464, 0.8678, 0.7464, 0.8678, 0.7464, 0.875, 0.7464, 0.125, 0.7256, 0.125, 0.7464, 0.125, 0.7464, 0.125, 0.7256, 0.625, 0.2337, 0.625, 0.2441, 0.625, 0.2441, 0.625, 0.2337, 0.625, 0.2441, 0.625, 0.2337, 0.625, 0.2337, 0.625, 0.2441, 0.625, 0.2337, 0.625, 0.2441, 0.625, 0.2577, 0.625, 0.2436, 0.625, 0.2436, 0.625, 0.2577, 0.625, 0.2577, 0.625, 0.2436, 0.625, 0.2441, 0.1354, 0.2441, 0.625, 0.2577, 0.625, 0.2441, 0.1354, 0.2441, 0.1354, 0.2441, 0.625, 0.2577, 0.625, 0.2577, 0.625, 0.1936, 0.625, 0.2337, 0.625, 0.2436, 0.625, 0.1888, 0.625, 0.1888, 0.625, 0.2436, 0.625, 0.2436, 0.625, 0.1888, 0.625, 0.1238, 0.625, 0.1936, 0.625, 0.1888, 0.1354, 0.1238, 0.1354, 0.1238, 0.625, 0.1888, 0.625, 0.1888, 0.1354, 0.1238, 0.125, 0.5163, 0.125, 0.5564, 0.125, 0.5612, 0.125, 0.5064, 0.125, 0.5064, 0.125, 0.5612, 0.125, 0.5612, 0.125, 0.5064, 0.125, 0.5059, 0.125, 0.5163, 0.125, 0.5064, 0.125, 0.4923, 0.125, 0.4923, 0.125, 0.5064, 0.125, 0.5064, 0.125, 0.4923, 0.125, 0.5564, 0.125, 0.6262, 0.125, 0.6565, 0.125, 0.5612, 0.125, 0.5612, 0.125, 0.6565, 0.125, 0.6565, 0.125, 0.5612, 0.625, 0.2345, 0.625, 0.2436, 0.625, 0.2436, 0.625, 0.2345, 0.625, 0.2436, 0.625, 0.2436, 0.625, 0.2436, 0.625, 0.2436, 0.375, 0.1238, 0.625, 0.1238, 0.1354, 0.1238, -0.206, 0.1238, -0.206, 0.1238, 0.1354, 0.1238, 0.1354, 0.1238, -0.206, 0.1238, 0.625, 0.2441, 0.375, 0.2441, -0.206, 0.2441, 0.1354, 0.2441, 0.1354, 0.2441, -0.206, 0.2441, -0.206, 0.2441, 0.1354, 0.2441, 0.625, 0.2337, 0.625, 0.2345, 0.625, 0.2345, 0.625, 0.2337, 0.625, 0.2436, 0.625, 0.2577, 0.625, 0.2451, 0.625, 0.2345, 0.1354, 0.2441, 0.5889, 0.2441, 0.625, 0.2451, 0.625, 0.2577, 0.625, 0.1888, 0.625, 0.2436, 0.625, 0.2345, 0.625, 0.1933, 0.1354, 0.1238, 0.625, 0.1888, 0.625, 0.1933, 0.5889, 0.1238, 0.125, 0.5064, 0.125, 0.5612, 0.125, 0.5567, 0.125, 0.5155, 0.125, 0.4923, 0.125, 0.5064, 0.125, 0.5155, 0.125, 0.5049, 0.125, 0.5612, 0.125, 0.6565, 0.125, 0.6284, 0.125, 0.5567, -0.206, 0.1238, 0.1354, 0.1238, 0.5889, 0.1238, 0.3322, 0.1238, 0.1354, 0.2441, -0.206, 0.2441, 0.3322, 0.2441, 0.5889, 0.2441, 0.5889, 0.1238, 0.625, 0.1933, 0.625, 0.1936, 0.625, 0.1238, 0.625, 0.1933, 0.625, 0.2345, 0.625, 0.2337, 0.625, 0.1936, 0.625, 0.2345, 0.625, 0.2337, 0.625, 0.2337, 0.625, 0.2345, 0.625, 0.2337, 0.625, 0.1936, 0.625, 0.1936, 0.625, 0.2337, 0.5889, 0.1238, 0.625, 0.1933, 0.625, 0.1933, 0.5889, 0.1238, 0.625, 0.1238, 0.5889, 0.1238, 0.5889, 0.1238, 0.625, 0.1238, 0.625, 0.2337, 0.625, 0.2345, 0.625, 0.2345, 0.625, 0.2337, 0.625, 0.2337, 0.625, 0.2337, 0.625, 0.2337, 0.625, 0.2337, 0.625, 0.2345, 0.625, 0.2337, 0.625, 0.2337, 0.625, 0.2345, 0.625, 0.2345, 0.625, 0.2345, 0.625, 0.2345, 0.625, 0.2345, 0.0, 0.0, 0.0, 0.0, 0.0, 0.0, 0.0, 0.0, 0.125, 0.7464, 0.125, 0.75, 0.125, 0.75, 0.125, 0.7464, 0.625, 1.0, 0.625, 1.0, 0.625, 1.0, 0.625, 1.0, 0.625, 0.02438, 0.625, 0.04843, 0.625, 0.04843, 0.625, 0.02438, 0.375, 1.0, 0.625, 1.0, 0.625, 1.0, 0.375, 1.0, 0.125, 0.7256, 0.125, 0.7464, 0.125, 0.7464, 0.125, 0.7256, 0.375, 0.0, 0.625, 0.0, 0.625, 0.003579, 0.375, 0.003579, 0.375, 0.003579, 0.625, 0.003579, 0.625, 0.02438, 0.375, 0.02438, 0.375, 0.02438, 0.625, 0.02438, 0.625, 0.04843, 0.375, 0.04843, 0.625, 0.04843, 0.625, 0.04843, 0.625, 0.04843, 0.625, 0.04843, 0.625, 0.02438, 0.625, 0.04843, 0.625, 0.04843, 0.625, 0.02438, 0.125, 0.7016, 0.125, 0.7256, 0.125, 0.7256, 0.125, 0.7016, 0.625, 0.0, 0.625, 0.003579, 0.625, 0.003579, 0.625, 0.0, 0.375, 1.0, 0.625, 1.0, 0.625, 1.0, 0.375, 1.0, 0.625, 0.04843, 0.375, 0.04843, 0.375, 0.04843, 0.625, 0.04843, 0.625, 0.04843, 0.375, 0.04843, 0.375, 0.04843, 0.625, 0.04843, 0.125, 0.7016, 0.125, 0.7016, 0.125, 0.7016, 0.125, 0.7016, 0.375, 0.04843, 0.625, 0.04843, 0.625, 0.04843, 0.375, 0.04843, 0.375, 0.04843, 0.625, 0.04843, 0.625, 0.04843, 0.375, 0.04843, 0.125, 0.7016, 0.125, 0.7016, 0.125, 0.7016, 0.125, 0.7016, 0.125, 0.7016, 0.125, 0.7016, 0.125, 0.7016, 0.625, 0.04843, 0.375, 0.04843, 0.375, 0.04843, 0.625, 0.04843, 0.625, 0.04843, 0.625, 0.04843, 0.625, 0.04843, 0.625, 0.04843, 0.625, 0.04843, 0.625, 0.04843, 0.625, 0.04843, 0.625, 0.04843, 0.375, 0.04843, 0.375, 0.04843, 0.625, 0.04843, 0.375, 0.04843, 0.625, 0.04843, 0.625, 0.04843, 0.375, 0.04843, 0.625, 0.04843, 0.625, 0.04843, 0.625, 0.04843, 0.625, 0.04843, 0.125, 0.7016, 0.125, 0.7016, 0.125, 0.7016, 0.125, 0.7016, 0.625, 0.04843, 0.625, 0.04843, 0.625, 0.04843, 0.625, 0.04843, 0.625, 0.04843, 0.625, 0.04843, 0.625, 0.04843, 0.625, 0.04843, 0.625, 0.04843, 0.625, 0.04843, 0.625, 0.04843, 0.625, 0.04843, 0.625, 0.04843, 0.625, 0.04843, 0.625, 0.04843, 0.625, 0.04843, 0.375, 1.0, 0.625, 1.0, 0.625, 1.0, 0.375, 1.0, 0.0, 0.0, 0.0, 0.0, 0.0, 0.0, 0.0, 0.0, 0.125, 0.7016, 0.125, 0.7256, 0.125, 0.7256, 0.125, 0.7016, 0.625, 0.02438, 0.625, 0.04843, 0.625, 0.04843, 0.625, 0.02438, 0.0, 0.0, 0.0, 0.0, 0.0, 0.0, 0.0, 0.0, 0.125, 0.7256, 0.125, 0.7464, 0.125, 0.7464, 0.125, 0.7256, 0.125, 0.7464, 0.125, 0.75, 0.125, 0.75, 0.125, 0.7464, 0.625, 0.04843, 0.375, 0.04843, 0.375, 0.04843, 0.625, 0.04843, 0.375, 0.04843, 0.625, 0.04843, 0.625, 0.04843, 0.375, 0.04843, 0.0, 0.0, 0.0, 0.0, 0.0, 0.0, 0.0, 0.0, 0.625, 0.0, 0.625, 0.003579, 0.625, 0.003579, 0.625, 0.0, 0.625, 0.0, 0.625, 0.003579, 0.625, 0.003579, 0.625, 0.0, 0.625, 1.0, 0.625, 1.0, 0.625, 1.0, 0.625, 1.0, 0.625, 0.0, 0.625, 0.003579, 0.625, 0.003579, 0.625, 0.0, 0.625, 0.003579, 0.625, 0.0, 0.625, 0.0, 0.625, 0.003579, 0.0, 0.0, 0.0, 0.0, 0.0, 0.0, 0.0, 0.0, 0.625, 0.8125, 0.625, 0.7547, 0.625, 0.7547, 0.625, 0.8125, 0.625, 0.8125, 0.625, 0.7547, 0.625, 0.7547, 0.625, 0.8125, 0.625, 0.8125, 0.625, 0.7547, 0.625, 0.7547, 0.625, 0.8125, 0.625, 0.7464, 0.6297, 0.7464, 0.6297, 0.7464, 0.625, 0.7464, 0.625, 0.7464, 0.6297, 0.7464, 0.6297, 0.7464, 0.625, 0.7464, 0.625, 0.7464, 0.6297, 0.7464, 0.6297, 0.7464, 0.625, 0.7464, 0.625, 1.0, 0.625, 0.9928, 0.625, 0.9928, 0.625, 1.0, 0.625, 1.0, 0.625, 0.9928, 0.625, 0.9928, 0.625, 1.0, 0.625, 1.0, 0.625, 0.9928, 0.625, 0.9928, 0.625, 1.0, 0.8125, 0.7464, 0.8678, 0.7464, 0.8678, 0.7464, 0.8125, 0.7464, 0.8125, 0.7464, 0.8678, 0.7464, 0.8678, 0.7464, 0.8125, 0.7464, 0.8125, 0.7464, 0.8678, 0.7464, 0.8678, 0.7464, 0.8125, 0.7464, 0.6297, 0.7464, 0.6875, 0.7464, 0.6875, 0.7464, 0.6297, 0.7464, 0.6297, 0.7464, 0.6875, 0.7464, 0.6875, 0.7464, 0.6297, 0.7464, 0.6297, 0.7464, 0.6875, 0.7464, 0.6875, 0.7464, 0.6297, 0.7464, 0.8678, 0.7464, 0.875, 0.7464, 0.875, 0.7464, 0.8678, 0.7464, 0.8678, 0.7464, 0.875, 0.7464, 0.875, 0.7464, 0.8678, 0.7464, 0.8678, 0.7464, 0.875, 0.7464, 0.875, 0.7464, 0.8678, 0.7464, 0.6875, 0.7464, 0.75, 0.7464, 0.75, 0.7464, 0.6875, 0.7464, 0.6875, 0.7464, 0.75, 0.7464, 0.75, 0.7464, 0.6875, 0.7464, 0.6875, 0.7464, 0.75, 0.7464, 0.75, 0.7464, 0.6875, 0.7464, 0.625, 0.9375, 0.625, 0.875, 0.625, 0.875, 0.625, 0.9375, 0.625, 0.9375, 0.625, 0.875, 0.625, 0.875, 0.625, 0.9375, 0.625, 0.9375, 0.625, 0.875, 0.625, 0.875, 0.625, 0.9375, 0.75, 0.7464, 0.8125, 0.7464, 0.8125, 0.7464, 0.75, 0.7464, 0.75, 0.7464, 0.8125, 0.7464, 0.8125, 0.7464, 0.75, 0.7464, 0.75, 0.7464, 0.8125, 0.7464, 0.8125, 0.7464, 0.75, 0.7464, 0.625, 0.875, 0.625, 0.8125, 0.625, 0.8125, 0.625, 0.875, 0.625, 0.875, 0.625, 0.8125, 0.625, 0.8125, 0.625, 0.875, 0.625, 0.875, 0.625, 0.8125, 0.625, 0.8125, 0.625, 0.875, 0.625, 0.003579, 0.625, 0.0, 0.625, 0.0, 0.625, 0.003579, 0.625, 0.003579, 0.625, 0.0, 0.625, 0.0, 0.625, 0.003579, 0.625, 0.003579, 0.625, 0.0, 0.625, 0.0, 0.625, 0.003579, 0.625, 0.7547, 0.625, 0.75, 0.625, 0.75, 0.625, 0.7547, 0.625, 0.7547, 0.625, 0.75, 0.625, 0.75, 0.625, 0.7547, 0.625, 0.7547, 0.625, 0.75, 0.625, 0.75, 0.625, 0.7547, 0.625, 0.9928, 0.625, 0.9375, 0.625, 0.9375, 0.625, 0.9928, 0.625, 0.9928, 0.625, 0.9375, 0.625, 0.9375, 0.625, 0.9928, 0.625, 0.9928, 0.625, 0.9375, 0.625, 0.9375, 0.625, 0.9928, 0.625, 0.75, 0.625, 0.7464, 0.625, 0.7464, 0.625, 0.75, 0.625, 0.75, 0.625, 0.7464, 0.625, 0.7464, 0.625, 0.75, 0.625, 0.75, 0.625, 0.7464, 0.625, 0.7464, 0.625, 0.75, 0.6297, 0.7464, 0.6297, 0.7464, 0.6297, 0.7464, 0.6297, 0.7464, 0.6297, 0.7464, 0.625, 0.7464, 0.625, 0.7464, 0.6297, 0.7464, 0.625, 0.7464, 0.6297, 0.7464, 0.6297, 0.7464, 0.625, 0.7464, 0.6297, 0.7464, 0.6297, 0.7464, 0.6297, 0.7464, 0.6297, 0.7464, 0.625, 0.7464, 0.6297, 0.7464, 0.6297, 0.7464, 0.625, 0.7464, 0.6297, 0.7464, 0.625, 0.7464, 0.625, 0.7464, 0.6297, 0.7464, 0.625, 0.7464, 0.6297, 0.7464, 0.6297, 0.7464, 0.625, 0.7464, 0.625, 0.7464, 0.625, 0.7464, 0.625, 0.7464, 0.625, 0.7464, 0.625, 0.7464, 0.625, 0.7464, 0.625, 0.7464, 0.625, 0.7464, 0.625, 0.7464, 0.625, 0.7464, 0.625, 0.7464, 0.625, 0.7464, 0.625, 0.7464, 0.625, 0.7464, 0.625, 0.7464, 0.625, 0.7464, 0.625, 0.7464, 0.625, 0.7464, 0.625, 0.7464, 0.625, 0.7464])
me_cube.materials.append(mat_material)
me_cube.use_mirror_vertex_groups = False
me_cube.update()

# ---- objects
ob_cube = bpy.data.objects.new('Cube', me_cube)
ob_light = bpy.data.objects.new('Light', light_light)
ob_camera = bpy.data.objects.new('Camera', cam_camera)

# ---- transforms, parenting, visibility, modifiers, constraints
ob_cube.location = (0.0, 0.0, 0.0)
ob_cube.scale = (5.464, 9.125, 0.05894)
ob_cube.lock_rotations_4d = False
ob_cube.empty_display_type = 'ARROWS'
ob_cube.lineart.crease_threshold = 0.0
ob_light.location = (4.076, 1.005, 5.904)
ob_light.rotation_euler = (0.6503, 0.05522, 1.866)
ob_light.lock_rotations_4d = False
ob_light.empty_display_type = 'ARROWS'
ob_light.color = (0.0, 0.0, 0.0, 0.0)
ob_light.lineart.crease_threshold = 0.0
ob_camera.location = (7.359, -6.926, 4.958)
ob_camera.rotation_euler = (1.109, 0.0, 0.8149)
ob_camera.lock_rotations_4d = False
ob_camera.empty_display_type = 'ARROWS'
ob_camera.color = (0.0, 0.0, 0.0, 0.0)
ob_camera.display_type = 'WIRE'
ob_camera.lineart.crease_threshold = 0.0

# ---- collection membership
col_collection.objects.link(ob_cube)
col_collection.objects.link(ob_light)
col_collection.objects.link(ob_camera)

# ---- scene / render settings (as saved in the file)
scene.camera = ob_camera
scene.frame_start = 1; scene.frame_end = 250; scene.frame_set(1)
scene.render.engine = 'BLENDER_EEVEE_NEXT'
scene.cycles.sampling_pattern = 'TABULATED_SOBOL'
scene.view_settings.view_transform = 'Filmic'
bpy.context.view_layer.update()
